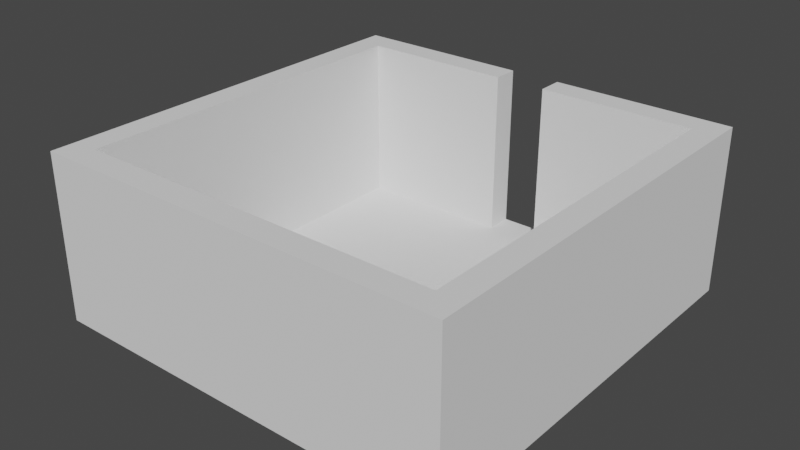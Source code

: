 # Source: StartMap.blend  (saved by Blender 3.6.11; exported with 4.5.12 LTS)
import bpy
from mathutils import Matrix  # noqa: F401  (used for matrix-valued properties, if any)

bpy.ops.wm.read_factory_settings(use_empty=True)
scene = bpy.context.scene
scene.name = 'Scene'

# ---- collections
col_collection = bpy.data.collections.new('Collection'); scene.collection.children.link(col_collection)

# ---- world
world_world = bpy.data.worlds.new('World'); scene.world = world_world
world_world.use_nodes = True; world_world.node_tree.nodes.clear()
_N = world_world.node_tree.nodes; _L = world_world.node_tree.links
n0 = _N.new('ShaderNodeOutputWorld'); n0.name = 'World Output'; n0.location = (300, 300)
n1 = _N.new('ShaderNodeBackground'); n1.name = 'Background'; n1.location = (10, 300)
n1.inputs[0].default_value = (0.05088, 0.05088, 0.05088, 1.0)
_L.new(n1.outputs[0], n0.inputs[0])
n0.is_active_output = True
world_world.color = (0.05088, 0.05088, 0.05088)
world_world.use_sun_shadow = False
world_world.sun_shadow_jitter_overblur = 0.0

# ---- meshes
me_011 = bpy.data.meshes.new('立方体.011')
me_011.from_pydata([(10.94, 10.94, 0.0), (10.94, 10.94, 10.0), (12.5, 12.5, 0.0), (12.5, 12.5, 10.0), (10.94, -10.94, 0.0), (10.94, -10.94, 10.0), (-12.5, -12.5, 0.0), (12.5, -12.5, 0.0), (-12.5, 12.5, 0.0), (-10.94, 10.94, 0.0), (1.562, 12.5, 0.0), (-1.562, 12.5, 0.0), (-1.562, 12.5, 10.0), (1.562, 12.5, 10.0), (-1.562, 10.94, 0.0), (1.562, 10.94, 0.0), (1.562, 10.94, 10.0), (-1.562, 10.94, 10.0), (-10.94, -10.94, 10.0), (-12.5, -12.5, 10.0), (-10.94, 10.94, 10.0), (-12.5, 12.5, 10.0), (12.5, -12.5, 10.0), (-10.94, -10.94, 0.0)], [], [(2, 3, 22, 7), (12, 17, 14, 11), (22, 3, 1, 5), (15, 16, 13, 10), (4, 5, 1, 0), (10, 13, 3, 2), (14, 17, 20, 9), (12, 21, 20, 17), (3, 13, 16, 1), (3, 2, 0, 1), (0, 1, 16, 15), (8, 21, 12, 11), (9, 20, 18, 23), (21, 19, 18, 20), (4, 5, 22, 7), (6, 19, 21, 8), (7, 22, 19, 6), (19, 22, 5, 18), (21, 8, 9, 20), (23, 18, 5, 4), (14, 15, 10, 11), (4, 0, 15, 14, 9, 23)])
_uv = me_011.uv_layers.new(name='UVマップ')
_uv.uv.foreach_set('vector', [0.246, 0.2144, 0.246, 0.01012, 0.5002, 0.01012, 0.5002, 0.2144, 0.2957, 0.5817, 0.3162, 0.5817, 0.3162, 0.786, 0.2957, 0.786, 0.8263, 0.8266, 0.8263, 0.5751, 0.8467, 0.5893, 0.8467, 0.8062, 0.8265, 0.2144, 0.8265, 0.01012, 0.8469, 0.01012, 0.8469, 0.2144, 0.3572, 0.8879, 0.3572, 0.6837, 0.5717, 0.6837, 0.5717, 0.8879, 0.5204, 0.6634, 0.5204, 0.4591, 0.6634, 0.4591, 0.6634, 0.6634, 0.5, 0.8879, 0.5, 0.6837, 0.6226, 0.6837, 0.6226, 0.8879, 0.3163, 0.9492, 0.1734, 0.9492, 0.1938, 0.9288, 0.3163, 0.9288, 0.8263, 0.8469, 0.9693, 0.8469, 0.9693, 0.8673, 0.8467, 0.8673, 0.8469, 0.4591, 0.8469, 0.6634, 0.8265, 0.6634, 0.8265, 0.4591, 0.6428, 0.8879, 0.6428, 0.6837, 0.7654, 0.6837, 0.7654, 0.8879, 0.01012, 0.5615, 0.01012, 0.3572, 0.1531, 0.3572, 0.1531, 0.5615, -0.0818, 0.786, -0.0818, 0.5817, 0.1327, 0.5817, 0.1327, 0.786, -0.09844, 0.8062, 0.1531, 0.8062, 0.1327, 0.8266, -0.08426, 0.8266, 0.8671, 0.6634, 0.8671, 0.4591, 0.8876, 0.4591, 0.8876, 0.6634, 0.5204, 0.2144, 0.5204, 0.01012, 0.7746, 0.01012, 0.7746, 0.2144, 0.246, 0.4389, 0.246, 0.2346, 0.5002, 0.2346, 0.5002, 0.4389, 0.1531, 0.8062, 0.1531, 1.058, 0.1327, 1.044, 0.1327, 0.8266, 0.8876, 0.2346, 0.8876, 0.4389, 0.8671, 0.4389, 0.8671, 0.2346, 0.6837, 0.2144, 0.6837, 0.01012, 0.8981, 0.01012, 0.8981, 0.2144, 0.1531, 0.3165, 0.194, 0.3165, 0.194, 0.337, 0.1531, 0.337, 0.3165, 0.03055, 0.3165, 0.3165, 0.194, 0.3165, 0.1531, 0.3165, 0.03055, 0.3165, 0.03055, 0.03055])
me_011.update()

# ---- objects
ob_basemap = bpy.data.objects.new('BaseMap', me_011)
ob_setpos = bpy.data.objects.new('SetPos', None)

# ---- transforms, parenting, visibility, modifiers, constraints
ob_basemap.location = (0.0, 0.0, 0.0)
ob_setpos.location = (0.01721, 0.01572, -4.888e-06)

# ---- collection membership
col_collection.objects.link(ob_basemap)
col_collection.objects.link(ob_setpos)

# ---- scene / render settings (as saved in the file)
scene.frame_start = 1; scene.frame_end = 250; scene.frame_set(1)
scene.render.engine = 'BLENDER_EEVEE_NEXT'
scene.cycles.sampling_pattern = 'TABULATED_SOBOL'
scene.view_settings.view_transform = 'Filmic'
bpy.context.view_layer.update()

# ---- added for rendering (the .blend has no active camera and no usable light): camera, sun
cam_auto = bpy.data.cameras.new('AutoCamera')
cam_auto.lens = 50.0
cam_auto.sensor_width = 36.0
cam_auto.clip_end = 1000.0
ob_auto_camera = bpy.data.objects.new('AutoCamera', cam_auto)
scene.collection.objects.link(ob_auto_camera)
ob_auto_camera.location = (33.9949, -40.7939, 32.1959)
ob_auto_camera.rotation_euler = (1.09748, -7.21219e-08, 0.694738)
scene.camera = ob_auto_camera
light_auto_sun = bpy.data.lights.new('AutoSun', 'SUN')
light_auto_sun.energy = 3.0
light_auto_sun.angle = 0.0523599
ob_auto_sun = bpy.data.objects.new('AutoSun', light_auto_sun)
scene.collection.objects.link(ob_auto_sun)
ob_auto_sun.rotation_euler = (0.872665, 0.174533, 0.523599)
bpy.context.view_layer.update()
